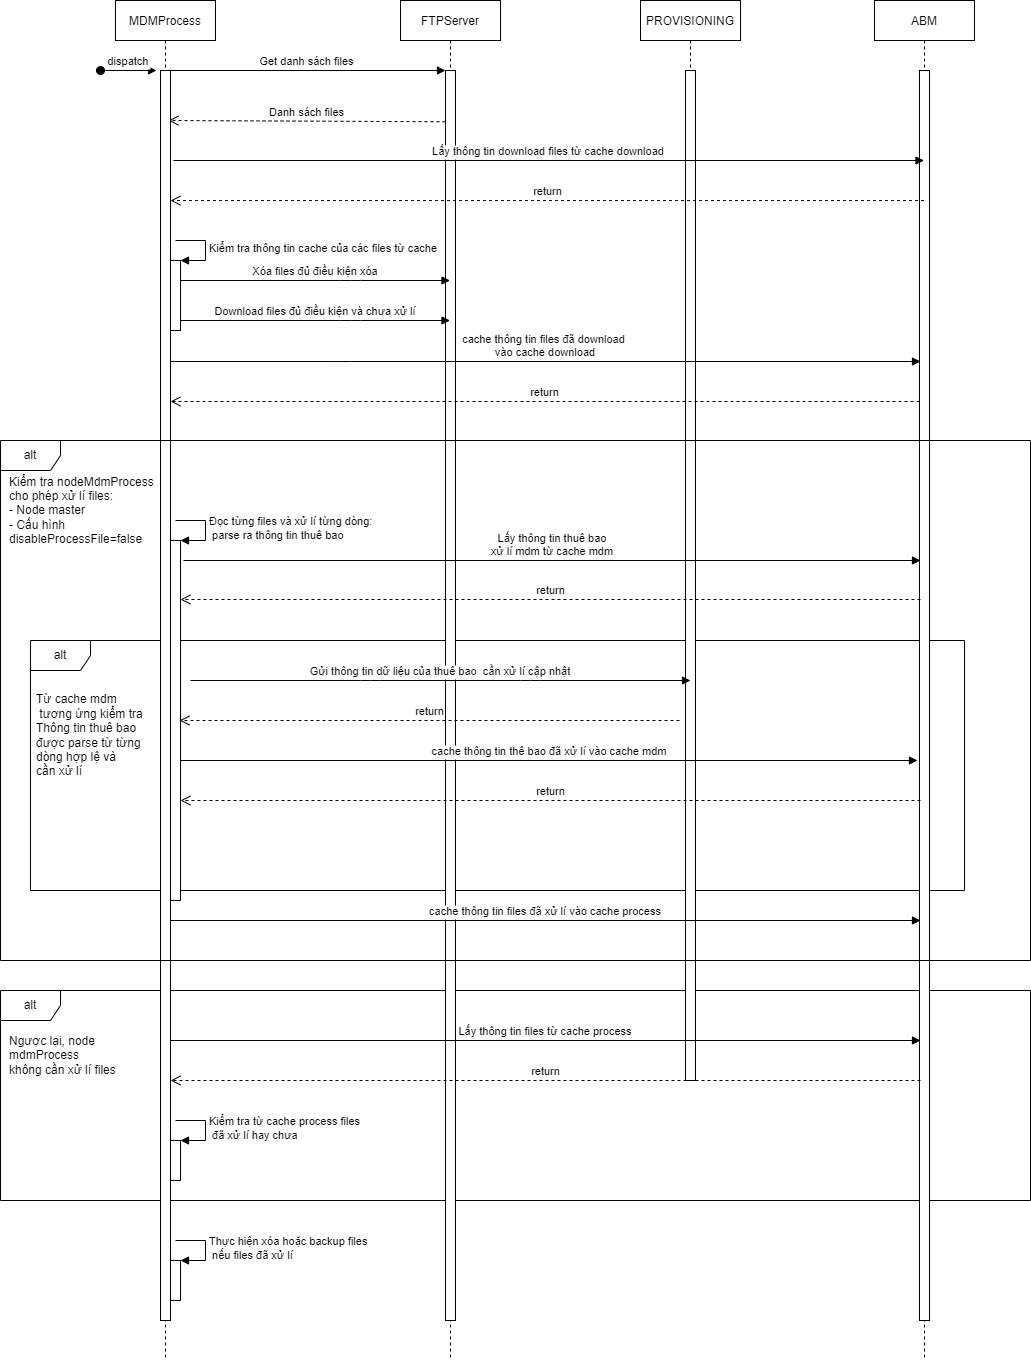

The diagram above was exported from draw.io. Its source (the exported page's mxGraphModel, read from the mxfile embedded in the PNG):
<mxGraphModel dx="1422" dy="762" grid="1" gridSize="10" guides="1" tooltips="1" connect="1" arrows="1" fold="1" page="1" pageScale="1" pageWidth="850" pageHeight="1100" math="0" shadow="0">
  <root>
    <mxCell id="0" />
    <mxCell id="1" parent="0" />
    <mxCell id="vtGTpBDvWuEMaTytRT3X-57" value="alt" style="shape=umlFrame;whiteSpace=wrap;html=1;" vertex="1" parent="1">
      <mxGeometry y="1070" width="1030" height="210" as="geometry" />
    </mxCell>
    <mxCell id="vtGTpBDvWuEMaTytRT3X-53" value="alt" style="shape=umlFrame;whiteSpace=wrap;html=1;" vertex="1" parent="1">
      <mxGeometry x="30" y="720" width="934" height="250" as="geometry" />
    </mxCell>
    <mxCell id="3nuBFxr9cyL0pnOWT2aG-1" value="MDMProcess" style="shape=umlLifeline;perimeter=lifelinePerimeter;container=1;collapsible=0;recursiveResize=0;rounded=0;shadow=0;strokeWidth=1;" parent="1" vertex="1">
      <mxGeometry x="115" y="80" width="100" height="1360" as="geometry" />
    </mxCell>
    <mxCell id="3nuBFxr9cyL0pnOWT2aG-3" value="dispatch" style="verticalAlign=bottom;startArrow=oval;endArrow=block;startSize=8;shadow=0;strokeWidth=1;" parent="3nuBFxr9cyL0pnOWT2aG-1" edge="1">
      <mxGeometry relative="1" as="geometry">
        <mxPoint x="-15" y="70" as="sourcePoint" />
        <mxPoint x="41" y="70" as="targetPoint" />
      </mxGeometry>
    </mxCell>
    <mxCell id="vtGTpBDvWuEMaTytRT3X-18" value="Danh sách files" style="html=1;verticalAlign=bottom;endArrow=open;dashed=1;endSize=8;rounded=0;exitX=0;exitY=0.041;exitDx=0;exitDy=0;exitPerimeter=0;" edge="1" parent="3nuBFxr9cyL0pnOWT2aG-1" source="3nuBFxr9cyL0pnOWT2aG-6">
      <mxGeometry relative="1" as="geometry">
        <mxPoint x="335" y="120" as="sourcePoint" />
        <mxPoint x="53" y="120" as="targetPoint" />
      </mxGeometry>
    </mxCell>
    <mxCell id="3nuBFxr9cyL0pnOWT2aG-2" value="" style="points=[];perimeter=orthogonalPerimeter;rounded=0;shadow=0;strokeWidth=1;" parent="3nuBFxr9cyL0pnOWT2aG-1" vertex="1">
      <mxGeometry x="45" y="70" width="10" height="1250" as="geometry" />
    </mxCell>
    <mxCell id="vtGTpBDvWuEMaTytRT3X-31" value="" style="html=1;points=[];perimeter=orthogonalPerimeter;" vertex="1" parent="3nuBFxr9cyL0pnOWT2aG-1">
      <mxGeometry x="55" y="260" width="10" height="70" as="geometry" />
    </mxCell>
    <mxCell id="vtGTpBDvWuEMaTytRT3X-32" value="Kiểm tra thông tin cache của các files từ cache" style="edgeStyle=orthogonalEdgeStyle;html=1;align=left;spacingLeft=2;endArrow=block;rounded=0;entryX=1;entryY=0;" edge="1" target="vtGTpBDvWuEMaTytRT3X-31" parent="3nuBFxr9cyL0pnOWT2aG-1">
      <mxGeometry relative="1" as="geometry">
        <mxPoint x="60" y="240" as="sourcePoint" />
        <Array as="points">
          <mxPoint x="90" y="240" />
        </Array>
      </mxGeometry>
    </mxCell>
    <mxCell id="vtGTpBDvWuEMaTytRT3X-63" value="" style="html=1;points=[];perimeter=orthogonalPerimeter;" vertex="1" parent="3nuBFxr9cyL0pnOWT2aG-1">
      <mxGeometry x="55" y="1140" width="10" height="40" as="geometry" />
    </mxCell>
    <mxCell id="vtGTpBDvWuEMaTytRT3X-64" value="Kiểm tra từ cache process files&lt;br&gt;&amp;nbsp;đã xử lí hay chưa" style="edgeStyle=orthogonalEdgeStyle;html=1;align=left;spacingLeft=2;endArrow=block;rounded=0;entryX=1;entryY=0;" edge="1" target="vtGTpBDvWuEMaTytRT3X-63" parent="3nuBFxr9cyL0pnOWT2aG-1">
      <mxGeometry relative="1" as="geometry">
        <mxPoint x="60" y="1120" as="sourcePoint" />
        <Array as="points">
          <mxPoint x="90" y="1120" />
        </Array>
      </mxGeometry>
    </mxCell>
    <mxCell id="vtGTpBDvWuEMaTytRT3X-66" value="" style="html=1;points=[];perimeter=orthogonalPerimeter;" vertex="1" parent="3nuBFxr9cyL0pnOWT2aG-1">
      <mxGeometry x="55" y="1260" width="10" height="40" as="geometry" />
    </mxCell>
    <mxCell id="vtGTpBDvWuEMaTytRT3X-67" value="Thực hiện xóa hoặc backup files&lt;br&gt;&amp;nbsp;nếu files đã xử lí" style="edgeStyle=orthogonalEdgeStyle;html=1;align=left;spacingLeft=2;endArrow=block;rounded=0;entryX=1;entryY=0;" edge="1" parent="3nuBFxr9cyL0pnOWT2aG-1" target="vtGTpBDvWuEMaTytRT3X-66">
      <mxGeometry relative="1" as="geometry">
        <mxPoint x="60" y="1240" as="sourcePoint" />
        <Array as="points">
          <mxPoint x="90" y="1240" />
        </Array>
      </mxGeometry>
    </mxCell>
    <mxCell id="3nuBFxr9cyL0pnOWT2aG-5" value="FTPServer" style="shape=umlLifeline;perimeter=lifelinePerimeter;container=1;collapsible=0;recursiveResize=0;rounded=0;shadow=0;strokeWidth=1;" parent="1" vertex="1">
      <mxGeometry x="400" y="80" width="100" height="1360" as="geometry" />
    </mxCell>
    <mxCell id="3nuBFxr9cyL0pnOWT2aG-6" value="" style="points=[];perimeter=orthogonalPerimeter;rounded=0;shadow=0;strokeWidth=1;" parent="3nuBFxr9cyL0pnOWT2aG-5" vertex="1">
      <mxGeometry x="45" y="70" width="10" height="1250" as="geometry" />
    </mxCell>
    <mxCell id="3nuBFxr9cyL0pnOWT2aG-8" value="Get danh sách files " style="verticalAlign=bottom;endArrow=block;entryX=0;entryY=0;shadow=0;strokeWidth=1;" parent="1" source="3nuBFxr9cyL0pnOWT2aG-2" target="3nuBFxr9cyL0pnOWT2aG-6" edge="1">
      <mxGeometry relative="1" as="geometry">
        <mxPoint x="275" y="160" as="sourcePoint" />
      </mxGeometry>
    </mxCell>
    <mxCell id="vtGTpBDvWuEMaTytRT3X-3" value="PROVISIONING" style="shape=umlLifeline;perimeter=lifelinePerimeter;container=1;collapsible=0;recursiveResize=0;rounded=0;shadow=0;strokeWidth=1;" vertex="1" parent="1">
      <mxGeometry x="640" y="80" width="100" height="1080" as="geometry" />
    </mxCell>
    <mxCell id="vtGTpBDvWuEMaTytRT3X-19" value="" style="points=[];perimeter=orthogonalPerimeter;rounded=0;shadow=0;strokeWidth=1;" vertex="1" parent="vtGTpBDvWuEMaTytRT3X-3">
      <mxGeometry x="45" y="70" width="10" height="1010" as="geometry" />
    </mxCell>
    <mxCell id="vtGTpBDvWuEMaTytRT3X-5" value="ABM" style="shape=umlLifeline;perimeter=lifelinePerimeter;container=1;collapsible=0;recursiveResize=0;rounded=0;shadow=0;strokeWidth=1;" vertex="1" parent="1">
      <mxGeometry x="874" y="80" width="100" height="1360" as="geometry" />
    </mxCell>
    <mxCell id="vtGTpBDvWuEMaTytRT3X-6" value="" style="points=[];perimeter=orthogonalPerimeter;rounded=0;shadow=0;strokeWidth=1;" vertex="1" parent="vtGTpBDvWuEMaTytRT3X-5">
      <mxGeometry x="45" y="70" width="10" height="1250" as="geometry" />
    </mxCell>
    <mxCell id="vtGTpBDvWuEMaTytRT3X-16" value="Lấy thông tin download files từ cache download" style="verticalAlign=bottom;endArrow=block;shadow=0;strokeWidth=1;" edge="1" parent="1" target="vtGTpBDvWuEMaTytRT3X-5">
      <mxGeometry relative="1" as="geometry">
        <mxPoint x="173" y="240.00000000000114" as="sourcePoint" />
        <mxPoint x="445" y="240.00000000000114" as="targetPoint" />
      </mxGeometry>
    </mxCell>
    <mxCell id="vtGTpBDvWuEMaTytRT3X-20" value="cache thông tin files đã download &#10;vào cache download" style="verticalAlign=bottom;endArrow=block;shadow=0;strokeWidth=1;" edge="1" parent="1">
      <mxGeometry relative="1" as="geometry">
        <mxPoint x="170" y="441" as="sourcePoint" />
        <mxPoint x="920" y="441" as="targetPoint" />
        <Array as="points">
          <mxPoint x="340" y="441" />
        </Array>
      </mxGeometry>
    </mxCell>
    <mxCell id="vtGTpBDvWuEMaTytRT3X-21" value="return" style="html=1;verticalAlign=bottom;endArrow=open;dashed=1;endSize=8;rounded=0;" edge="1" parent="1">
      <mxGeometry relative="1" as="geometry">
        <mxPoint x="919" y="481" as="sourcePoint" />
        <mxPoint x="170" y="481" as="targetPoint" />
      </mxGeometry>
    </mxCell>
    <mxCell id="vtGTpBDvWuEMaTytRT3X-24" value="alt" style="shape=umlFrame;whiteSpace=wrap;html=1;" vertex="1" parent="1">
      <mxGeometry y="520" width="1030" height="520" as="geometry" />
    </mxCell>
    <mxCell id="vtGTpBDvWuEMaTytRT3X-25" value="Kiểm tra nodeMdmProcess&amp;nbsp;&lt;br&gt;cho phép xử lí files:&amp;nbsp;&lt;br&gt;- Node master&lt;br&gt;- Cấu hình &lt;br&gt;disableProcessFile=false" style="text;html=1;align=left;verticalAlign=middle;resizable=0;points=[];autosize=1;strokeColor=none;fillColor=none;" vertex="1" parent="1">
      <mxGeometry x="7" y="550" width="160" height="80" as="geometry" />
    </mxCell>
    <mxCell id="vtGTpBDvWuEMaTytRT3X-28" value="return" style="html=1;verticalAlign=bottom;endArrow=open;dashed=1;endSize=8;rounded=0;" edge="1" parent="1" source="vtGTpBDvWuEMaTytRT3X-5">
      <mxGeometry relative="1" as="geometry">
        <mxPoint x="447" y="279.99999999999994" as="sourcePoint" />
        <mxPoint x="170" y="280.08" as="targetPoint" />
      </mxGeometry>
    </mxCell>
    <mxCell id="vtGTpBDvWuEMaTytRT3X-34" value="Download files đủ điều kiện và chưa xử lí" style="verticalAlign=bottom;endArrow=block;shadow=0;strokeWidth=1;" edge="1" parent="1">
      <mxGeometry relative="1" as="geometry">
        <mxPoint x="180" y="400" as="sourcePoint" />
        <mxPoint x="449.5" y="400" as="targetPoint" />
        <Array as="points">
          <mxPoint x="350" y="400" />
        </Array>
      </mxGeometry>
    </mxCell>
    <mxCell id="vtGTpBDvWuEMaTytRT3X-35" value="Xóa files đủ điều kiện xóa" style="verticalAlign=bottom;endArrow=block;shadow=0;strokeWidth=1;" edge="1" parent="1">
      <mxGeometry relative="1" as="geometry">
        <mxPoint x="180" y="360" as="sourcePoint" />
        <mxPoint x="449.5" y="360" as="targetPoint" />
        <Array as="points">
          <mxPoint x="350" y="360" />
        </Array>
      </mxGeometry>
    </mxCell>
    <mxCell id="vtGTpBDvWuEMaTytRT3X-36" value="" style="html=1;points=[];perimeter=orthogonalPerimeter;" vertex="1" parent="1">
      <mxGeometry x="170" y="620" width="10" height="360" as="geometry" />
    </mxCell>
    <mxCell id="vtGTpBDvWuEMaTytRT3X-37" value="Đọc từng files và xử lí từng dòng:&lt;br&gt;&amp;nbsp;parse ra thông tin thuê bao&amp;nbsp;" style="edgeStyle=orthogonalEdgeStyle;html=1;align=left;spacingLeft=2;endArrow=block;rounded=0;entryX=1;entryY=0;" edge="1" parent="1" target="vtGTpBDvWuEMaTytRT3X-36">
      <mxGeometry relative="1" as="geometry">
        <mxPoint x="175" y="600" as="sourcePoint" />
        <Array as="points">
          <mxPoint x="205" y="600" />
        </Array>
      </mxGeometry>
    </mxCell>
    <mxCell id="vtGTpBDvWuEMaTytRT3X-39" value="Lấy thông tin thuê bao &#10;xử lí mdm từ cache mdm" style="verticalAlign=bottom;endArrow=block;shadow=0;strokeWidth=1;" edge="1" parent="1">
      <mxGeometry relative="1" as="geometry">
        <mxPoint x="183" y="640.0000000000011" as="sourcePoint" />
        <mxPoint x="920" y="640" as="targetPoint" />
      </mxGeometry>
    </mxCell>
    <mxCell id="vtGTpBDvWuEMaTytRT3X-40" value="return" style="html=1;verticalAlign=bottom;endArrow=open;dashed=1;endSize=8;rounded=0;" edge="1" parent="1">
      <mxGeometry relative="1" as="geometry">
        <mxPoint x="920" y="679" as="sourcePoint" />
        <mxPoint x="180" y="679" as="targetPoint" />
      </mxGeometry>
    </mxCell>
    <mxCell id="vtGTpBDvWuEMaTytRT3X-45" value="Gửi thông tin dữ liệu của thuê bao  cần xử lí cập nhật" style="verticalAlign=bottom;endArrow=block;shadow=0;strokeWidth=1;" edge="1" parent="1">
      <mxGeometry relative="1" as="geometry">
        <mxPoint x="190" y="760" as="sourcePoint" />
        <mxPoint x="690" y="760" as="targetPoint" />
        <Array as="points">
          <mxPoint x="370" y="760" />
          <mxPoint x="530" y="760" />
        </Array>
      </mxGeometry>
    </mxCell>
    <mxCell id="vtGTpBDvWuEMaTytRT3X-48" value="return" style="html=1;verticalAlign=bottom;endArrow=open;dashed=1;endSize=8;rounded=0;" edge="1" parent="1">
      <mxGeometry relative="1" as="geometry">
        <mxPoint x="679" y="800" as="sourcePoint" />
        <mxPoint x="179" y="800" as="targetPoint" />
      </mxGeometry>
    </mxCell>
    <mxCell id="vtGTpBDvWuEMaTytRT3X-52" value="return" style="html=1;verticalAlign=bottom;endArrow=open;dashed=1;endSize=8;rounded=0;" edge="1" parent="1">
      <mxGeometry relative="1" as="geometry">
        <mxPoint x="920" y="880" as="sourcePoint" />
        <mxPoint x="180" y="880" as="targetPoint" />
      </mxGeometry>
    </mxCell>
    <mxCell id="vtGTpBDvWuEMaTytRT3X-54" value="Từ cache mdm&lt;br&gt;&amp;nbsp;tương ứng kiểm tra&lt;br&gt;Thông tin thuê bao &lt;br&gt;được parse từ từng&amp;nbsp;&lt;br&gt;dòng hợp lệ và &lt;br&gt;cần xử lí" style="text;html=1;align=left;verticalAlign=middle;resizable=0;points=[];autosize=1;strokeColor=none;fillColor=none;" vertex="1" parent="1">
      <mxGeometry x="34" y="770" width="120" height="90" as="geometry" />
    </mxCell>
    <mxCell id="vtGTpBDvWuEMaTytRT3X-55" value="cache thông tin thê bao đã xử lí vào cache mdm" style="verticalAlign=bottom;endArrow=block;shadow=0;strokeWidth=1;" edge="1" parent="1">
      <mxGeometry relative="1" as="geometry">
        <mxPoint x="180" y="840.0000000000011" as="sourcePoint" />
        <mxPoint x="917" y="840" as="targetPoint" />
      </mxGeometry>
    </mxCell>
    <mxCell id="vtGTpBDvWuEMaTytRT3X-56" value="cache thông tin files đã xử lí vào cache process" style="verticalAlign=bottom;endArrow=block;shadow=0;strokeWidth=1;" edge="1" parent="1">
      <mxGeometry relative="1" as="geometry">
        <mxPoint x="170" y="1000" as="sourcePoint" />
        <mxPoint x="920" y="1000" as="targetPoint" />
      </mxGeometry>
    </mxCell>
    <mxCell id="vtGTpBDvWuEMaTytRT3X-58" value="Ngược lại, node &lt;br&gt;mdmProcess&lt;br&gt;không cần xử lí files" style="text;html=1;align=left;verticalAlign=middle;resizable=0;points=[];autosize=1;strokeColor=none;fillColor=none;" vertex="1" parent="1">
      <mxGeometry x="7" y="1110" width="120" height="50" as="geometry" />
    </mxCell>
    <mxCell id="vtGTpBDvWuEMaTytRT3X-59" value="Lấy thông tin files từ cache process" style="verticalAlign=bottom;endArrow=block;shadow=0;strokeWidth=1;" edge="1" parent="1">
      <mxGeometry relative="1" as="geometry">
        <mxPoint x="170" y="1120" as="sourcePoint" />
        <mxPoint x="920" y="1120" as="targetPoint" />
      </mxGeometry>
    </mxCell>
    <mxCell id="vtGTpBDvWuEMaTytRT3X-60" value="return" style="html=1;verticalAlign=bottom;endArrow=open;dashed=1;endSize=8;rounded=0;" edge="1" parent="1">
      <mxGeometry relative="1" as="geometry">
        <mxPoint x="920" y="1160" as="sourcePoint" />
        <mxPoint x="170" y="1160" as="targetPoint" />
      </mxGeometry>
    </mxCell>
  </root>
</mxGraphModel>